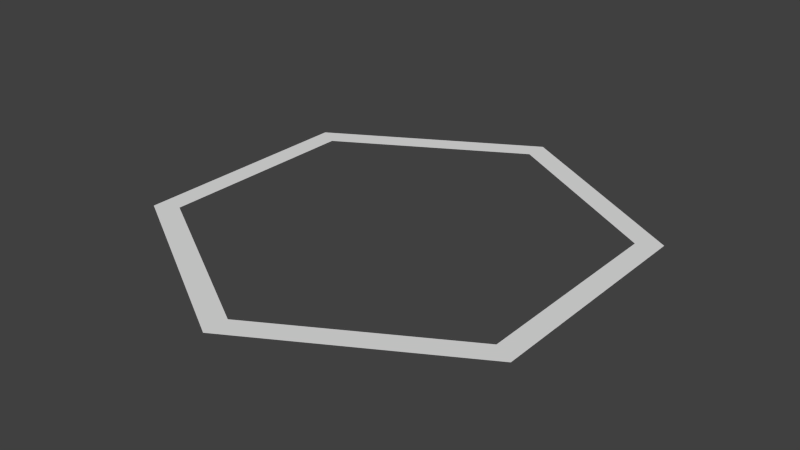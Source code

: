 # Source: HexContour.blend  (saved by Blender 2.82.7; exported with 4.5.12 LTS)
import bpy
from mathutils import Matrix  # noqa: F401  (used for matrix-valued properties, if any)

bpy.ops.wm.read_factory_settings(use_empty=True)
scene = bpy.context.scene
scene.name = 'Scene'

# ---- collections
col_collection_1 = bpy.data.collections.new('Collection 1'); scene.collection.children.link(col_collection_1)

# ---- world
world_world = bpy.data.worlds.new('World'); scene.world = world_world
world_world.color = (0.05088, 0.05088, 0.05088)
world_world.use_sun_shadow = False
world_world.sun_shadow_jitter_overblur = 0.0
world_world.cycles.sampling_method = 'MANUAL'
world_world.cycles.sample_map_resolution = 256

# ---- meshes
me_cylinder = bpy.data.meshes.new('Cylinder')
me_cylinder.from_pydata([(0.0, 1.0, 0.0), (0.866, 0.5, 0.0), (0.866, -0.5, 0.0), (-8.742e-08, -1.0, 0.0), (-0.866, -0.5, 0.0), (-0.866, 0.5, 0.0), (0.7729, 0.4462, 0.0), (3.699e-09, 0.8925, 0.0), (0.7729, -0.4462, 0.0), (-7.632e-08, -0.8925, 0.0), (-0.7729, -0.4462, 0.0), (-0.7729, 0.4462, 0.0)], [], [(7, 6, 1, 0), (6, 8, 2, 1), (8, 9, 3, 2), (9, 10, 4, 3), (10, 11, 5, 4), (11, 7, 0, 5)])
me_cylinder.polygons.foreach_set('use_smooth', [True] * 6)
_uv = me_cylinder.uv_layers.new(name='UVMap')
_uv.uv.foreach_set('vector', [0.8897, 0.2769, 0.5033, 0.05383, 0.5033, 9.304e-05, 0.9363, 0.25, 0.5033, 0.05383, 0.1169, 0.2769, 0.07041, 0.25, 0.5033, 9.304e-05, 0.1169, 0.2769, 0.1169, 0.7231, 0.07041, 0.75, 0.07041, 0.25, 0.1169, 0.7231, 0.5033, 0.9462, 0.5033, 0.9999, 0.07041, 0.75, 0.5033, 0.9462, 0.8897, 0.7231, 0.9363, 0.75, 0.5033, 0.9999, 0.8897, 0.7231, 0.8897, 0.2769, 0.9363, 0.25, 0.9363, 0.75])
me_cylinder.use_remesh_preserve_volume = False
me_cylinder.use_remesh_preserve_attributes = False
me_cylinder.use_mirror_vertex_groups = False
me_cylinder.update()

# ---- objects
ob_cylinder = bpy.data.objects.new('Cylinder', me_cylinder)

# ---- transforms, parenting, visibility, modifiers, constraints
ob_cylinder.location = (0.0, 0.0, 0.0)
ob_cylinder.lineart.crease_threshold = 0.0

# ---- collection membership
col_collection_1.objects.link(ob_cylinder)

# ---- scene / render settings (as saved in the file)
scene.frame_start = 1; scene.frame_end = 250; scene.frame_set(1)
scene.render.engine = 'BLENDER_EEVEE_NEXT'
scene.render.resolution_percentage = 50
scene.render.dither_intensity = 0.0
scene.cycles.use_denoising = False
scene.cycles.samples = 10
scene.cycles.sampling_pattern = 'TABULATED_SOBOL'
scene.cycles.light_sampling_threshold = 0.0
scene.cycles.use_adaptive_sampling = False
scene.cycles.use_light_tree = False
scene.cycles.blur_glossy = 0.0
scene.cycles.pixel_filter_type = 'GAUSSIAN'
scene.cycles.sample_clamp_indirect = 0.0
scene.view_settings.view_transform = 'Standard'
bpy.context.view_layer.update()

# ---- added for rendering (the .blend has no active camera and no usable light): camera, sun
cam_auto = bpy.data.cameras.new('AutoCamera')
cam_auto.lens = 50.0
cam_auto.sensor_width = 36.0
cam_auto.clip_end = 1000.0
ob_auto_camera = bpy.data.objects.new('AutoCamera', cam_auto)
scene.collection.objects.link(ob_auto_camera)
ob_auto_camera.location = (2.44791, -2.9375, 1.95833)
ob_auto_camera.rotation_euler = (1.09748, -7.21219e-08, 0.694738)
scene.camera = ob_auto_camera
light_auto_sun = bpy.data.lights.new('AutoSun', 'SUN')
light_auto_sun.energy = 3.0
light_auto_sun.angle = 0.0523599
ob_auto_sun = bpy.data.objects.new('AutoSun', light_auto_sun)
scene.collection.objects.link(ob_auto_sun)
ob_auto_sun.rotation_euler = (0.872665, 0.174533, 0.523599)
bpy.context.view_layer.update()
